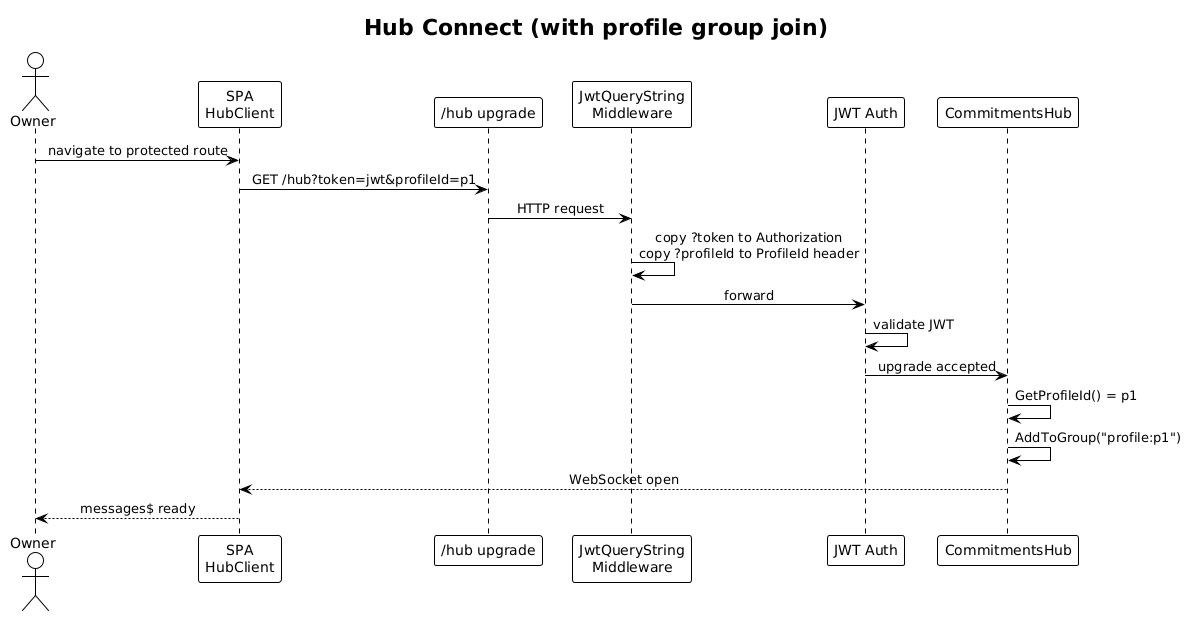

The diagram above was rendered by PlantUML. Its source (embedded in the PNG):
@startuml
!theme plain
skinparam sequenceMessageAlign center

title Hub Connect (with profile group join)

actor Owner
participant "SPA\nHubClient" as FE
participant "/hub upgrade" as UP
participant "JwtQueryString\nMiddleware" as MW
participant "JWT Auth" as AUTH
participant "CommitmentsHub" as HUB

Owner -> FE: navigate to protected route
FE -> UP: GET /hub?token=jwt&profileId=p1
UP -> MW: HTTP request
MW -> MW: copy ?token to Authorization\ncopy ?profileId to ProfileId header
MW -> AUTH: forward
AUTH -> AUTH: validate JWT
AUTH -> HUB: upgrade accepted
HUB -> HUB: GetProfileId() = p1
HUB -> HUB: AddToGroup("profile:p1")
HUB --> FE: WebSocket open
FE --> Owner: messages$ ready
@enduml